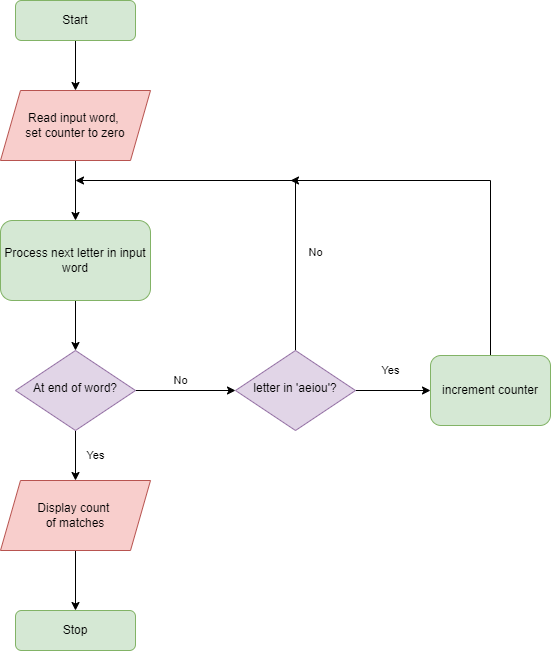

The diagram above was exported from draw.io. Its source (the exported page's mxGraphModel, read from the mxfile embedded in the PNG):
<mxGraphModel dx="1422" dy="794" grid="1" gridSize="10" guides="1" tooltips="1" connect="1" arrows="1" fold="1" page="1" pageScale="1" pageWidth="827" pageHeight="1169" math="0" shadow="0">
  <root>
    <mxCell id="WIyWlLk6GJQsqaUBKTNV-0" />
    <mxCell id="WIyWlLk6GJQsqaUBKTNV-1" parent="WIyWlLk6GJQsqaUBKTNV-0" />
    <mxCell id="U-nPpS-kRENwz76sk8Aw-7" style="edgeStyle=orthogonalEdgeStyle;rounded=0;orthogonalLoop=1;jettySize=auto;html=1;exitX=0.5;exitY=1;exitDx=0;exitDy=0;entryX=0.5;entryY=0;entryDx=0;entryDy=0;" edge="1" parent="WIyWlLk6GJQsqaUBKTNV-1" source="WIyWlLk6GJQsqaUBKTNV-3" target="U-nPpS-kRENwz76sk8Aw-1">
      <mxGeometry relative="1" as="geometry" />
    </mxCell>
    <mxCell id="WIyWlLk6GJQsqaUBKTNV-3" value="Start" style="rounded=1;whiteSpace=wrap;html=1;fontSize=12;glass=0;strokeWidth=1;shadow=0;fillColor=#d5e8d4;strokeColor=#82b366;" parent="WIyWlLk6GJQsqaUBKTNV-1" vertex="1">
      <mxGeometry x="135" y="40" width="120" height="40" as="geometry" />
    </mxCell>
    <mxCell id="U-nPpS-kRENwz76sk8Aw-13" value="Yes" style="edgeStyle=orthogonalEdgeStyle;rounded=0;orthogonalLoop=1;jettySize=auto;html=1;entryX=0.5;entryY=0;entryDx=0;entryDy=0;" edge="1" parent="WIyWlLk6GJQsqaUBKTNV-1" source="WIyWlLk6GJQsqaUBKTNV-6" target="U-nPpS-kRENwz76sk8Aw-20">
      <mxGeometry y="20" relative="1" as="geometry">
        <mxPoint x="15" y="580" as="targetPoint" />
        <mxPoint as="offset" />
      </mxGeometry>
    </mxCell>
    <mxCell id="U-nPpS-kRENwz76sk8Aw-37" value="No" style="edgeStyle=orthogonalEdgeStyle;rounded=0;orthogonalLoop=1;jettySize=auto;html=1;exitX=1;exitY=0.5;exitDx=0;exitDy=0;" edge="1" parent="WIyWlLk6GJQsqaUBKTNV-1" source="WIyWlLk6GJQsqaUBKTNV-6" target="U-nPpS-kRENwz76sk8Aw-28">
      <mxGeometry x="-0.1" y="10" relative="1" as="geometry">
        <mxPoint as="offset" />
      </mxGeometry>
    </mxCell>
    <mxCell id="WIyWlLk6GJQsqaUBKTNV-6" value="At end of word?" style="rhombus;whiteSpace=wrap;html=1;shadow=0;fontFamily=Helvetica;fontSize=12;align=center;strokeWidth=1;spacing=6;spacingTop=-4;fillColor=#e1d5e7;strokeColor=#9673a6;" parent="WIyWlLk6GJQsqaUBKTNV-1" vertex="1">
      <mxGeometry x="135" y="390" width="120" height="80" as="geometry" />
    </mxCell>
    <mxCell id="WIyWlLk6GJQsqaUBKTNV-11" value="Stop" style="rounded=1;whiteSpace=wrap;html=1;fontSize=12;glass=0;strokeWidth=1;shadow=0;fillColor=#d5e8d4;strokeColor=#82b366;" parent="WIyWlLk6GJQsqaUBKTNV-1" vertex="1">
      <mxGeometry x="135" y="650" width="120" height="40" as="geometry" />
    </mxCell>
    <mxCell id="U-nPpS-kRENwz76sk8Aw-19" style="edgeStyle=orthogonalEdgeStyle;rounded=0;orthogonalLoop=1;jettySize=auto;html=1;exitX=0.5;exitY=1;exitDx=0;exitDy=0;entryX=0.5;entryY=0;entryDx=0;entryDy=0;" edge="1" parent="WIyWlLk6GJQsqaUBKTNV-1" source="U-nPpS-kRENwz76sk8Aw-1" target="U-nPpS-kRENwz76sk8Aw-17">
      <mxGeometry relative="1" as="geometry" />
    </mxCell>
    <mxCell id="U-nPpS-kRENwz76sk8Aw-1" value="Read input word, &lt;br&gt;set counter to zero" style="shape=parallelogram;perimeter=parallelogramPerimeter;whiteSpace=wrap;html=1;fixedSize=1;fillColor=#f8cecc;strokeColor=#b85450;" vertex="1" parent="WIyWlLk6GJQsqaUBKTNV-1">
      <mxGeometry x="120" y="130" width="150" height="70" as="geometry" />
    </mxCell>
    <mxCell id="U-nPpS-kRENwz76sk8Aw-26" value="" style="edgeStyle=orthogonalEdgeStyle;rounded=0;orthogonalLoop=1;jettySize=auto;html=1;" edge="1" parent="WIyWlLk6GJQsqaUBKTNV-1" source="U-nPpS-kRENwz76sk8Aw-17" target="WIyWlLk6GJQsqaUBKTNV-6">
      <mxGeometry relative="1" as="geometry" />
    </mxCell>
    <mxCell id="U-nPpS-kRENwz76sk8Aw-17" value="Process next letter in input word" style="rounded=1;whiteSpace=wrap;html=1;fontSize=12;glass=0;strokeWidth=1;shadow=0;fillColor=#d5e8d4;strokeColor=#82b366;" vertex="1" parent="WIyWlLk6GJQsqaUBKTNV-1">
      <mxGeometry x="120" y="260" width="150" height="80" as="geometry" />
    </mxCell>
    <mxCell id="U-nPpS-kRENwz76sk8Aw-35" style="edgeStyle=orthogonalEdgeStyle;rounded=0;orthogonalLoop=1;jettySize=auto;html=1;" edge="1" parent="WIyWlLk6GJQsqaUBKTNV-1" source="U-nPpS-kRENwz76sk8Aw-20" target="WIyWlLk6GJQsqaUBKTNV-11">
      <mxGeometry relative="1" as="geometry">
        <mxPoint x="195" y="710" as="targetPoint" />
      </mxGeometry>
    </mxCell>
    <mxCell id="U-nPpS-kRENwz76sk8Aw-20" value="Display count &lt;br&gt;of matches" style="shape=parallelogram;perimeter=parallelogramPerimeter;whiteSpace=wrap;html=1;fixedSize=1;fillColor=#f8cecc;strokeColor=#b85450;" vertex="1" parent="WIyWlLk6GJQsqaUBKTNV-1">
      <mxGeometry x="120" y="520" width="150" height="70" as="geometry" />
    </mxCell>
    <mxCell id="U-nPpS-kRENwz76sk8Aw-43" style="edgeStyle=orthogonalEdgeStyle;rounded=0;orthogonalLoop=1;jettySize=auto;html=1;" edge="1" parent="WIyWlLk6GJQsqaUBKTNV-1" source="U-nPpS-kRENwz76sk8Aw-24">
      <mxGeometry relative="1" as="geometry">
        <mxPoint x="410" y="220" as="targetPoint" />
        <Array as="points">
          <mxPoint x="610" y="220" />
        </Array>
      </mxGeometry>
    </mxCell>
    <mxCell id="U-nPpS-kRENwz76sk8Aw-24" value="increment counter" style="rounded=1;whiteSpace=wrap;html=1;fontSize=12;glass=0;strokeWidth=1;shadow=0;fillColor=#d5e8d4;strokeColor=#82b366;" vertex="1" parent="WIyWlLk6GJQsqaUBKTNV-1">
      <mxGeometry x="550" y="395" width="120" height="70" as="geometry" />
    </mxCell>
    <mxCell id="U-nPpS-kRENwz76sk8Aw-40" value="No" style="edgeStyle=orthogonalEdgeStyle;rounded=0;orthogonalLoop=1;jettySize=auto;html=1;exitX=0.5;exitY=0;exitDx=0;exitDy=0;" edge="1" parent="WIyWlLk6GJQsqaUBKTNV-1" source="U-nPpS-kRENwz76sk8Aw-28">
      <mxGeometry x="-0.5" y="-20" relative="1" as="geometry">
        <mxPoint x="195" y="220" as="targetPoint" />
        <Array as="points">
          <mxPoint x="415" y="220" />
        </Array>
        <mxPoint as="offset" />
      </mxGeometry>
    </mxCell>
    <mxCell id="U-nPpS-kRENwz76sk8Aw-42" value="Yes" style="edgeStyle=orthogonalEdgeStyle;rounded=0;orthogonalLoop=1;jettySize=auto;html=1;entryX=0;entryY=0.5;entryDx=0;entryDy=0;" edge="1" parent="WIyWlLk6GJQsqaUBKTNV-1" source="U-nPpS-kRENwz76sk8Aw-28" target="U-nPpS-kRENwz76sk8Aw-24">
      <mxGeometry x="-0.0667" y="20" relative="1" as="geometry">
        <mxPoint as="offset" />
      </mxGeometry>
    </mxCell>
    <mxCell id="U-nPpS-kRENwz76sk8Aw-28" value="letter in 'aeiou'?" style="rhombus;whiteSpace=wrap;html=1;shadow=0;fontFamily=Helvetica;fontSize=12;align=center;strokeWidth=1;spacing=6;spacingTop=-4;fillColor=#e1d5e7;strokeColor=#9673a6;" vertex="1" parent="WIyWlLk6GJQsqaUBKTNV-1">
      <mxGeometry x="355" y="390" width="120" height="80" as="geometry" />
    </mxCell>
  </root>
</mxGraphModel>